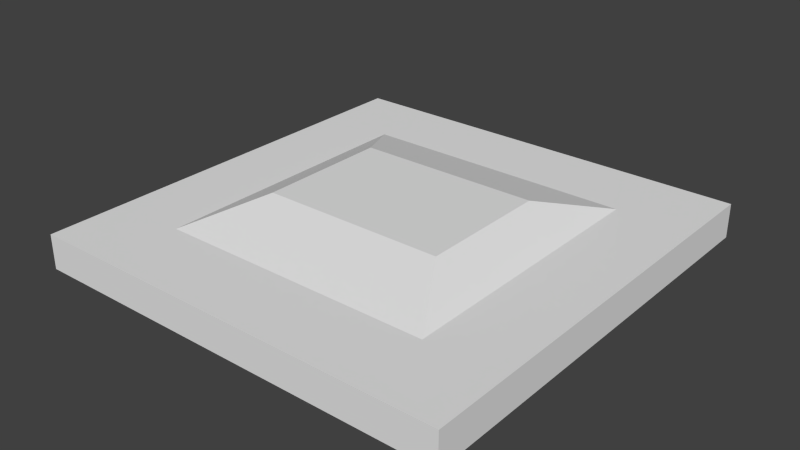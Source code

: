 # Source: UFOSmallCollision.blend  (saved by Blender 2.76.0; exported with 4.5.12 LTS)
import bpy
from mathutils import Matrix  # noqa: F401  (used for matrix-valued properties, if any)

bpy.ops.wm.read_factory_settings(use_empty=True)
scene = bpy.context.scene
scene.name = 'Scene'

# ---- collections
col_collection_1 = bpy.data.collections.new('Collection 1'); scene.collection.children.link(col_collection_1)

# ---- world
world_world = bpy.data.worlds.new('World'); scene.world = world_world
world_world.color = (0.05088, 0.05088, 0.05088)
world_world.use_sun_shadow = False
world_world.sun_shadow_jitter_overblur = 0.0
world_world.cycles.sampling_method = 'MANUAL'
world_world.cycles.sample_map_resolution = 256

# ---- meshes
me_cube_001 = bpy.data.meshes.new('Cube.001')
me_cube_001.from_pydata([(-1.0, -1.0, -1.0), (-1.0, -1.0, 1.0), (-1.0, 1.0, -1.0), (-1.0, 1.0, 1.0), (1.0, -1.0, -1.0), (1.0, -1.0, 1.0), (1.0, 1.0, -1.0), (1.0, 1.0, 1.0), (-0.6474, -0.6474, 1.0), (-0.6474, 0.6474, 1.0), (0.6474, -0.6474, 1.0), (0.6474, 0.6474, 1.0), (-0.4317, -0.305, 2.28), (-0.4317, 0.305, 2.28), (0.4317, -0.305, 2.28), (0.4317, 0.305, 2.28)], [], [(1, 3, 2, 0), (3, 7, 6, 2), (7, 5, 4, 6), (5, 1, 0, 4), (0, 2, 6, 4), (7, 3, 9, 11), (8, 10, 14, 12), (5, 7, 11, 10), (3, 1, 8, 9), (1, 5, 10, 8), (14, 15, 13, 12), (11, 9, 13, 15), (10, 11, 15, 14), (9, 8, 12, 13)])
me_cube_001.use_remesh_preserve_volume = False
me_cube_001.use_remesh_preserve_attributes = False
me_cube_001.use_mirror_vertex_groups = False
me_cube_001.update()

# ---- objects
ob_cube_001 = bpy.data.objects.new('Cube.001', me_cube_001)

# ---- transforms, parenting, visibility, modifiers, constraints
ob_cube_001.location = (-3.968, 1.255, 4.523)
ob_cube_001.scale = (6.245, 6.344, 0.502)
ob_cube_001.lineart.crease_threshold = 0.0

# ---- collection membership
col_collection_1.objects.link(ob_cube_001)

# ---- scene / render settings (as saved in the file)
scene.frame_start = 1; scene.frame_end = 250; scene.frame_set(1)
scene.render.engine = 'BLENDER_EEVEE_NEXT'
scene.render.resolution_percentage = 50
scene.render.dither_intensity = 0.0
scene.cycles.use_denoising = False
scene.cycles.samples = 10
scene.cycles.sampling_pattern = 'TABULATED_SOBOL'
scene.cycles.light_sampling_threshold = 0.0
scene.cycles.use_adaptive_sampling = False
scene.cycles.use_light_tree = False
scene.cycles.blur_glossy = 0.0
scene.cycles.pixel_filter_type = 'GAUSSIAN'
scene.cycles.sample_clamp_indirect = 0.0
scene.view_settings.view_transform = 'Standard'
bpy.context.view_layer.update()

# ---- added for rendering (the .blend has no active camera and no usable light): camera, sun
cam_auto = bpy.data.cameras.new('AutoCamera')
cam_auto.lens = 50.0
cam_auto.sensor_width = 36.0
cam_auto.clip_end = 1000.0
ob_auto_camera = bpy.data.objects.new('AutoCamera', cam_auto)
scene.collection.objects.link(ob_auto_camera)
ob_auto_camera.location = (12.5747, -18.5961, 18.0785)
ob_auto_camera.rotation_euler = (1.09748, -7.21219e-08, 0.694738)
scene.camera = ob_auto_camera
light_auto_sun = bpy.data.lights.new('AutoSun', 'SUN')
light_auto_sun.energy = 3.0
light_auto_sun.angle = 0.0523599
ob_auto_sun = bpy.data.objects.new('AutoSun', light_auto_sun)
scene.collection.objects.link(ob_auto_sun)
ob_auto_sun.rotation_euler = (0.872665, 0.174533, 0.523599)
bpy.context.view_layer.update()
